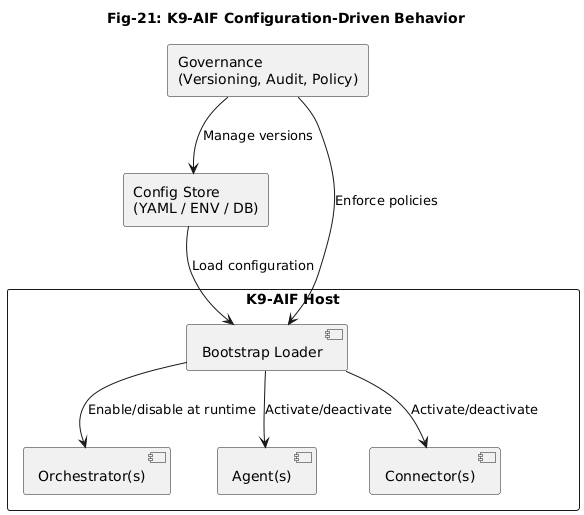

The diagram above was rendered by PlantUML. Its source (embedded in the PNG):
@startuml
title Fig-21: K9-AIF Configuration-Driven Behavior

rectangle "Config Store\n(YAML / ENV / DB)" as Config

rectangle "K9-AIF Host" {
  component "Bootstrap Loader" as Loader
  component "Orchestrator(s)" as Orchestrator
  component "Agent(s)" as Agents
  component "Connector(s)" as Connectors
}

rectangle "Governance\n(Versioning, Audit, Policy)" as Gov

Config --> Loader : Load configuration
Loader --> Orchestrator : Enable/disable at runtime
Loader --> Agents : Activate/deactivate
Loader --> Connectors : Activate/deactivate

Gov --> Config : Manage versions
Gov --> Loader : Enforce policies
@enduml